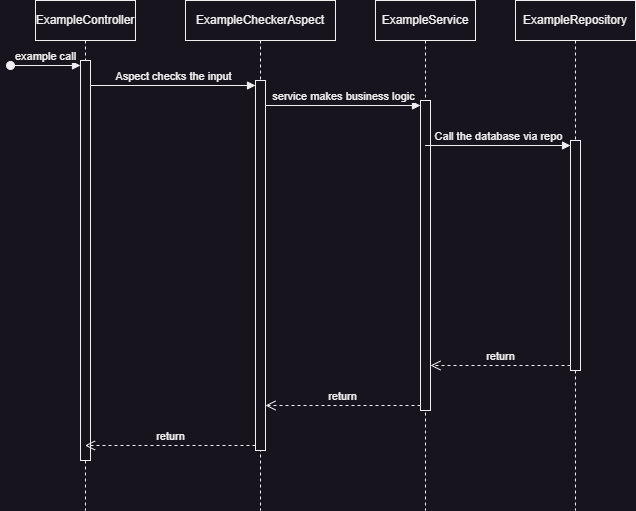

The diagram above was exported from draw.io. Its source (the exported page's mxGraphModel, read from the mxfile embedded in the PNG):
<mxGraphModel dx="1674" dy="836" grid="1" gridSize="10" guides="1" tooltips="1" connect="1" arrows="1" fold="1" page="1" pageScale="1" pageWidth="850" pageHeight="1100" math="0" shadow="0">
  <root>
    <mxCell id="0" />
    <mxCell id="1" parent="0" />
    <mxCell id="WKGmz7vBflvRXOAYCrBf-1" value="ExampleController" style="shape=umlLifeline;perimeter=lifelinePerimeter;whiteSpace=wrap;html=1;container=1;dropTarget=0;collapsible=0;recursiveResize=0;outlineConnect=0;portConstraint=eastwest;newEdgeStyle={&quot;curved&quot;:0,&quot;rounded&quot;:0};" vertex="1" parent="1">
      <mxGeometry x="50" y="170" width="100" height="510" as="geometry" />
    </mxCell>
    <mxCell id="WKGmz7vBflvRXOAYCrBf-5" value="" style="html=1;points=[[0,0,0,0,5],[0,1,0,0,-5],[1,0,0,0,5],[1,1,0,0,-5]];perimeter=orthogonalPerimeter;outlineConnect=0;targetShapes=umlLifeline;portConstraint=eastwest;newEdgeStyle={&quot;curved&quot;:0,&quot;rounded&quot;:0};" vertex="1" parent="WKGmz7vBflvRXOAYCrBf-1">
      <mxGeometry x="45" y="60" width="10" height="400" as="geometry" />
    </mxCell>
    <mxCell id="WKGmz7vBflvRXOAYCrBf-6" value="example call" style="html=1;verticalAlign=bottom;startArrow=oval;endArrow=block;startSize=8;curved=0;rounded=0;entryX=0;entryY=0;entryDx=0;entryDy=5;" edge="1" target="WKGmz7vBflvRXOAYCrBf-5" parent="WKGmz7vBflvRXOAYCrBf-1">
      <mxGeometry relative="1" as="geometry">
        <mxPoint x="-25" y="65" as="sourcePoint" />
      </mxGeometry>
    </mxCell>
    <mxCell id="WKGmz7vBflvRXOAYCrBf-2" value="ExampleRepository" style="shape=umlLifeline;perimeter=lifelinePerimeter;whiteSpace=wrap;html=1;container=1;dropTarget=0;collapsible=0;recursiveResize=0;outlineConnect=0;portConstraint=eastwest;newEdgeStyle={&quot;curved&quot;:0,&quot;rounded&quot;:0};" vertex="1" parent="1">
      <mxGeometry x="530" y="170" width="120" height="510" as="geometry" />
    </mxCell>
    <mxCell id="WKGmz7vBflvRXOAYCrBf-14" value="" style="html=1;points=[[0,0,0,0,5],[0,1,0,0,-5],[1,0,0,0,5],[1,1,0,0,-5]];perimeter=orthogonalPerimeter;outlineConnect=0;targetShapes=umlLifeline;portConstraint=eastwest;newEdgeStyle={&quot;curved&quot;:0,&quot;rounded&quot;:0};" vertex="1" parent="WKGmz7vBflvRXOAYCrBf-2">
      <mxGeometry x="55" y="140" width="10" height="230" as="geometry" />
    </mxCell>
    <mxCell id="WKGmz7vBflvRXOAYCrBf-3" value="ExampleService" style="shape=umlLifeline;perimeter=lifelinePerimeter;whiteSpace=wrap;html=1;container=1;dropTarget=0;collapsible=0;recursiveResize=0;outlineConnect=0;portConstraint=eastwest;newEdgeStyle={&quot;curved&quot;:0,&quot;rounded&quot;:0};" vertex="1" parent="1">
      <mxGeometry x="390" y="170" width="100" height="510" as="geometry" />
    </mxCell>
    <mxCell id="WKGmz7vBflvRXOAYCrBf-11" value="" style="html=1;points=[[0,0,0,0,5],[0,1,0,0,-5],[1,0,0,0,5],[1,1,0,0,-5]];perimeter=orthogonalPerimeter;outlineConnect=0;targetShapes=umlLifeline;portConstraint=eastwest;newEdgeStyle={&quot;curved&quot;:0,&quot;rounded&quot;:0};" vertex="1" parent="WKGmz7vBflvRXOAYCrBf-3">
      <mxGeometry x="45" y="100" width="10" height="310" as="geometry" />
    </mxCell>
    <mxCell id="WKGmz7vBflvRXOAYCrBf-4" value="ExampleCheckerAspect" style="shape=umlLifeline;perimeter=lifelinePerimeter;whiteSpace=wrap;html=1;container=1;dropTarget=0;collapsible=0;recursiveResize=0;outlineConnect=0;portConstraint=eastwest;newEdgeStyle={&quot;curved&quot;:0,&quot;rounded&quot;:0};" vertex="1" parent="1">
      <mxGeometry x="200" y="170" width="150" height="510" as="geometry" />
    </mxCell>
    <mxCell id="WKGmz7vBflvRXOAYCrBf-8" value="" style="html=1;points=[[0,0,0,0,5],[0,1,0,0,-5],[1,0,0,0,5],[1,1,0,0,-5]];perimeter=orthogonalPerimeter;outlineConnect=0;targetShapes=umlLifeline;portConstraint=eastwest;newEdgeStyle={&quot;curved&quot;:0,&quot;rounded&quot;:0};" vertex="1" parent="WKGmz7vBflvRXOAYCrBf-4">
      <mxGeometry x="70" y="80" width="10" height="370" as="geometry" />
    </mxCell>
    <mxCell id="WKGmz7vBflvRXOAYCrBf-9" value="Aspect checks the input" style="html=1;verticalAlign=bottom;endArrow=block;curved=0;rounded=0;entryX=0;entryY=0;entryDx=0;entryDy=5;" edge="1" target="WKGmz7vBflvRXOAYCrBf-8" parent="1" source="WKGmz7vBflvRXOAYCrBf-5">
      <mxGeometry relative="1" as="geometry">
        <mxPoint x="200" y="255" as="sourcePoint" />
      </mxGeometry>
    </mxCell>
    <mxCell id="WKGmz7vBflvRXOAYCrBf-10" value="return" style="html=1;verticalAlign=bottom;endArrow=open;dashed=1;endSize=8;curved=0;rounded=0;exitX=0;exitY=1;exitDx=0;exitDy=-5;" edge="1" source="WKGmz7vBflvRXOAYCrBf-8" parent="1" target="WKGmz7vBflvRXOAYCrBf-1">
      <mxGeometry relative="1" as="geometry">
        <mxPoint x="200" y="325" as="targetPoint" />
      </mxGeometry>
    </mxCell>
    <mxCell id="WKGmz7vBflvRXOAYCrBf-13" value="return" style="html=1;verticalAlign=bottom;endArrow=open;dashed=1;endSize=8;curved=0;rounded=0;exitX=0;exitY=1;exitDx=0;exitDy=-5;" edge="1" source="WKGmz7vBflvRXOAYCrBf-11" parent="1" target="WKGmz7vBflvRXOAYCrBf-8">
      <mxGeometry relative="1" as="geometry">
        <mxPoint x="365" y="345" as="targetPoint" />
      </mxGeometry>
    </mxCell>
    <mxCell id="WKGmz7vBflvRXOAYCrBf-12" value="service makes business logic" style="html=1;verticalAlign=bottom;endArrow=block;curved=0;rounded=0;entryX=0;entryY=0;entryDx=0;entryDy=5;" edge="1" target="WKGmz7vBflvRXOAYCrBf-11" parent="1" source="WKGmz7vBflvRXOAYCrBf-8">
      <mxGeometry relative="1" as="geometry">
        <mxPoint x="365" y="275" as="sourcePoint" />
      </mxGeometry>
    </mxCell>
    <mxCell id="WKGmz7vBflvRXOAYCrBf-15" value="Call the database via repo" style="html=1;verticalAlign=bottom;endArrow=block;curved=0;rounded=0;entryX=0;entryY=0;entryDx=0;entryDy=5;" edge="1" target="WKGmz7vBflvRXOAYCrBf-14" parent="1" source="WKGmz7vBflvRXOAYCrBf-3">
      <mxGeometry relative="1" as="geometry">
        <mxPoint x="515" y="315" as="sourcePoint" />
      </mxGeometry>
    </mxCell>
    <mxCell id="WKGmz7vBflvRXOAYCrBf-16" value="return" style="html=1;verticalAlign=bottom;endArrow=open;dashed=1;endSize=8;curved=0;rounded=0;exitX=0;exitY=1;exitDx=0;exitDy=-5;" edge="1" source="WKGmz7vBflvRXOAYCrBf-14" parent="1" target="WKGmz7vBflvRXOAYCrBf-11">
      <mxGeometry relative="1" as="geometry">
        <mxPoint x="515" y="385" as="targetPoint" />
      </mxGeometry>
    </mxCell>
  </root>
</mxGraphModel>